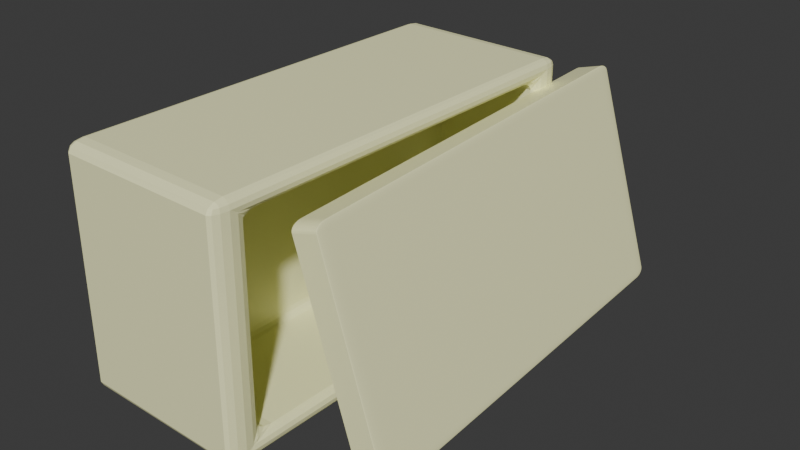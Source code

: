 # Source: jump_container.blend  (saved by Blender 4.1.23; exported with 4.5.12 LTS)
import bpy
from mathutils import Matrix  # noqa: F401  (used for matrix-valued properties, if any)

bpy.ops.wm.read_factory_settings(use_empty=True)
scene = bpy.context.scene
scene.name = 'Scene'

# ---- collections
col_collection = bpy.data.collections.new('Collection'); scene.collection.children.link(col_collection)

# ---- materials (node trees are filled in below, after node groups)
mat_material_001 = bpy.data.materials.new('Material.001')
mat_material_001.alpha_threshold = 0.0
mat_material_001.use_transparent_shadow = False
mat_material_001.roughness = 0.5
mat_material_001.line_color = (0.0, 0.0, 0.0, 1.0)
mat_material_002 = bpy.data.materials.new('Material.002')
mat_material_002.use_transparent_shadow = False

# ---- material node trees
mat_material_001.use_nodes = True; mat_material_001.node_tree.nodes.clear()
_N = mat_material_001.node_tree.nodes; _L = mat_material_001.node_tree.links
n0 = _N.new('ShaderNodeOutputMaterial'); n0.name = 'Material Output'; n0.location = (300, 300)
n1 = _N.new('ShaderNodeBsdfPrincipled'); n1.name = 'Principled BSDF'; n1.location = (10, 300)
n1.inputs[3].default_value = 1.45
n2 = _N.new('ShaderNodeRGB'); n2.name = 'RGB'; n2.location = (-180, 280)
n2.outputs[0].default_value = (1.0, 1.0, 0.5647, 1.0)
_L.new(n1.outputs[0], n0.inputs[0])
_L.new(n2.outputs[0], n1.inputs[0])
n0.is_active_output = True
mat_material_002.use_nodes = True; mat_material_002.node_tree.nodes.clear()
_N = mat_material_002.node_tree.nodes; _L = mat_material_002.node_tree.links
n0 = _N.new('ShaderNodeBsdfPrincipled'); n0.name = 'Principled BSDF'; n0.location = (10, 300)
n1 = _N.new('ShaderNodeOutputMaterial'); n1.name = 'Material Output'; n1.location = (300, 300)
n2 = _N.new('ShaderNodeRGB'); n2.name = 'RGB'; n2.location = (-180, 280)
n2.outputs[0].default_value = (1.0, 1.0, 0.5647, 1.0)
_L.new(n0.outputs[0], n1.inputs[0])
_L.new(n2.outputs[0], n0.inputs[0])
n1.is_active_output = True

# ---- world
world_world = bpy.data.worlds.new('World'); scene.world = world_world
world_world.use_nodes = True; world_world.node_tree.nodes.clear()
_N = world_world.node_tree.nodes; _L = world_world.node_tree.links
n0 = _N.new('ShaderNodeOutputWorld'); n0.name = 'World Output'; n0.location = (300, 300)
n1 = _N.new('ShaderNodeBackground'); n1.name = 'Background'; n1.location = (10, 300)
n1.inputs[0].default_value = (0.05088, 0.05088, 0.05088, 1.0)
_L.new(n1.outputs[0], n0.inputs[0])
n0.is_active_output = True
world_world.color = (0.05088, 0.05088, 0.05088)
world_world.use_sun_shadow = False
world_world.sun_shadow_jitter_overblur = 0.0

# ---- meshes
me_cube_001 = bpy.data.meshes.new('Cube.001')
me_cube_001.from_pydata([(0.846, 0.846, 1.0), (1.0, 1.0, -1.0), (0.846, -0.846, 1.0), (1.0, -1.0, -1.0), (-0.846, 0.846, 1.0), (-1.0, 1.0, -1.0), (-0.846, -0.846, 1.0), (-1.0, -1.0, -1.0), (1.0, -1.0, 1.0), (-1.0, -1.0, 1.0), (1.0, 1.0, 1.0), (-1.0, 1.0, 1.0), (0.846, -0.846, -0.2961), (-0.846, -0.846, -0.2961), (0.846, 0.846, -0.2961), (-0.846, 0.846, -0.2961)], [], [(0, 4, 15, 14), (3, 8, 9, 7), (7, 9, 11, 5), (5, 1, 3, 7), (1, 10, 8, 3), (5, 11, 10, 1), (2, 6, 9, 8), (0, 2, 8, 10), (6, 4, 11, 9), (4, 0, 10, 11), (14, 15, 13, 12), (2, 0, 14, 12), (4, 6, 13, 15), (6, 2, 12, 13)])
_uv = me_cube_001.uv_layers.new(name='UVMap')
_uv.uv.foreach_set('vector', [0.6442, 0.5192, 0.8558, 0.5192, 0.8558, 0.5192, 0.6442, 0.5192, 0.375, 0.75, 0.625, 0.75, 0.625, 1.0, 0.375, 1.0, 0.375, 0.0, 0.625, 0.0, 0.625, 0.25, 0.375, 0.25, 0.125, 0.5, 0.375, 0.5, 0.375, 0.75, 0.125, 0.75, 0.375, 0.5, 0.625, 0.5, 0.625, 0.75, 0.375, 0.75, 0.375, 0.25, 0.625, 0.25, 0.625, 0.5, 0.375, 0.5, 0.6442, 0.7308, 0.8558, 0.7308, 0.875, 0.75, 0.625, 0.75, 0.6442, 0.5192, 0.6442, 0.7308, 0.625, 0.75, 0.625, 0.5, 0.8558, 0.7308, 0.8558, 0.5192, 0.875, 0.5, 0.875, 0.75, 0.8558, 0.5192, 0.6442, 0.5192, 0.625, 0.5, 0.875, 0.5, 0.6442, 0.5192, 0.8558, 0.5192, 0.8558, 0.7308, 0.6442, 0.7308, 0.6442, 0.7308, 0.6442, 0.5192, 0.6442, 0.5192, 0.6442, 0.7308, 0.8558, 0.5192, 0.8558, 0.7308, 0.8558, 0.7308, 0.8558, 0.5192, 0.8558, 0.7308, 0.6442, 0.7308, 0.6442, 0.7308, 0.8558, 0.7308])
me_cube_001.materials.append(mat_material_001)
me_cube_001.use_mirror_vertex_groups = False
me_cube_001.update()
me_cube_002 = bpy.data.meshes.new('Cube.002')
me_cube_002.from_pydata([(-0.8777, -0.8777, -1.0), (-1.0, -1.0, 1.0), (-0.8777, 0.8777, -1.0), (-1.0, 1.0, 1.0), (0.8777, -0.8777, -1.0), (1.0, -1.0, 1.0), (0.8777, 0.8777, -1.0), (1.0, 1.0, 1.0), (-1.0, 1.0, -1.0), (-1.0, -1.0, -1.0), (1.0, 1.0, -1.0), (1.0, -1.0, -1.0), (-0.8777, 0.8777, 0.1862), (-0.8777, -0.8777, 0.1862), (0.8777, 0.8777, 0.1862), (0.8777, -0.8777, 0.1862)], [], [(9, 1, 3, 8), (8, 3, 7, 10), (10, 7, 5, 11), (11, 5, 1, 9), (6, 4, 15, 14), (7, 3, 1, 5), (2, 0, 9, 8), (6, 2, 8, 10), (4, 6, 10, 11), (0, 4, 11, 9), (12, 14, 15, 13), (0, 2, 12, 13), (4, 0, 13, 15), (2, 6, 14, 12)])
_uv = me_cube_002.uv_layers.new(name='UVMap')
_uv.uv.foreach_set('vector', [0.375, 0.0, 0.625, 0.0, 0.625, 0.25, 0.375, 0.25, 0.375, 0.25, 0.625, 0.25, 0.625, 0.5, 0.375, 0.5, 0.375, 0.5, 0.625, 0.5, 0.625, 0.75, 0.375, 0.75, 0.375, 0.75, 0.625, 0.75, 0.625, 1.0, 0.375, 1.0, 0.3597, 0.5153, 0.3597, 0.7347, 0.3597, 0.7347, 0.3597, 0.5153, 0.625, 0.5, 0.875, 0.5, 0.875, 0.75, 0.625, 0.75, 0.1403, 0.5153, 0.1403, 0.7347, 0.125, 0.75, 0.125, 0.5, 0.3597, 0.5153, 0.1403, 0.5153, 0.125, 0.5, 0.375, 0.5, 0.3597, 0.7347, 0.3597, 0.5153, 0.375, 0.5, 0.375, 0.75, 0.1403, 0.7347, 0.3597, 0.7347, 0.375, 0.75, 0.125, 0.75, 0.1403, 0.5153, 0.3597, 0.5153, 0.3597, 0.7347, 0.1403, 0.7347, 0.1403, 0.7347, 0.1403, 0.5153, 0.1403, 0.5153, 0.1403, 0.7347, 0.3597, 0.7347, 0.1403, 0.7347, 0.1403, 0.7347, 0.3597, 0.7347, 0.1403, 0.5153, 0.3597, 0.5153, 0.3597, 0.5153, 0.1403, 0.5153])
me_cube_002.materials.append(mat_material_002)
me_cube_002.update()

# ---- objects
ob_cube = bpy.data.objects.new('Cube', me_cube_001)
ob_cube_001 = bpy.data.objects.new('Cube.001', me_cube_002)

# ---- transforms, parenting, visibility, modifiers, constraints
ob_cube.location = (-0.603, 0.2423, 1.396)
ob_cube.rotation_euler = (1.579, -0.0, 1.555)
ob_cube.scale = (1.95, 1.065, 0.7995)
ob_cube.lock_rotations_4d = False
ob_cube.empty_display_type = 'ARROWS'
ob_cube.lineart.crease_threshold = 0.0
_m = ob_cube.modifiers.new('Bevel', 'BEVEL')
_m.width = 0.15
_m.width_pct = 0.15
_m.segments = 3
ob_cube_001.location = (0.6266, 0.8112, 1.228)
ob_cube_001.rotation_euler = (1.291, -0.01153, 1.607)
ob_cube_001.scale = (1.964, 1.027, 0.123)
_m = ob_cube_001.modifiers.new('Bevel', 'BEVEL')
_m.width = 0.12
_m.width_pct = 0.12
_m.segments = 6

# ---- collection membership
col_collection.objects.link(ob_cube)
col_collection.objects.link(ob_cube_001)

# ---- scene / render settings (as saved in the file)
scene.frame_start = 1; scene.frame_end = 250; scene.frame_set(1)
scene.render.engine = 'BLENDER_EEVEE_NEXT'
scene.cycles.sampling_pattern = 'TABULATED_SOBOL'
scene.eevee.ray_tracing_options.trace_max_roughness = 0.0
bpy.context.view_layer.update()

# ---- added for rendering (the .blend has no active camera and no usable light): camera, sun
cam_auto = bpy.data.cameras.new('AutoCamera')
cam_auto.lens = 50.0
cam_auto.sensor_width = 36.0
cam_auto.clip_end = 1000.0
ob_auto_camera = bpy.data.objects.new('AutoCamera', cam_auto)
scene.collection.objects.link(ob_auto_camera)
ob_auto_camera.location = (5.07083, -5.74998, 5.51911)
ob_auto_camera.rotation_euler = (1.09748, -7.21219e-08, 0.694738)
scene.camera = ob_auto_camera
light_auto_sun = bpy.data.lights.new('AutoSun', 'SUN')
light_auto_sun.energy = 3.0
light_auto_sun.angle = 0.0523599
ob_auto_sun = bpy.data.objects.new('AutoSun', light_auto_sun)
scene.collection.objects.link(ob_auto_sun)
ob_auto_sun.rotation_euler = (0.872665, 0.174533, 0.523599)
bpy.context.view_layer.update()
